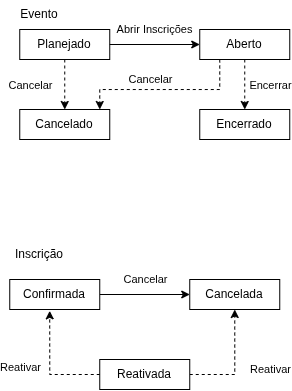

The diagram above was exported from draw.io. Its source (the exported page's mxGraphModel, read from the mxfile embedded in the PNG):
<mxGraphModel dx="762" dy="403" grid="1" gridSize="10" guides="1" tooltips="1" connect="1" arrows="1" fold="1" page="1" pageScale="1" pageWidth="827" pageHeight="1169" math="0" shadow="0">
  <root>
    <mxCell id="0" />
    <mxCell id="1" parent="0" />
    <mxCell id="ZEGn7sBl4HJWbSiUackm-1" parent="1" style="text;html=1;whiteSpace=wrap;strokeColor=none;fillColor=none;align=center;verticalAlign=middle;rounded=0;" value="Evento" vertex="1">
      <mxGeometry height="30" width="60" x="40" y="30" as="geometry" />
    </mxCell>
    <mxCell id="ZEGn7sBl4HJWbSiUackm-2" parent="1" style="text;html=1;whiteSpace=wrap;strokeColor=none;fillColor=none;align=center;verticalAlign=middle;rounded=0;" value="Inscrição" vertex="1">
      <mxGeometry height="30" width="60" x="40" y="270" as="geometry" />
    </mxCell>
    <mxCell id="ZEGn7sBl4HJWbSiUackm-12" edge="1" parent="1" source="ZEGn7sBl4HJWbSiUackm-4" style="edgeStyle=orthogonalEdgeStyle;rounded=0;orthogonalLoop=1;jettySize=auto;html=1;dashed=1;" target="ZEGn7sBl4HJWbSiUackm-11">
      <mxGeometry relative="1" as="geometry" />
    </mxCell>
    <mxCell id="ZEGn7sBl4HJWbSiUackm-13" connectable="0" parent="ZEGn7sBl4HJWbSiUackm-12" style="edgeLabel;html=1;align=center;verticalAlign=middle;resizable=0;points=[];" value="Cancelar" vertex="1">
      <mxGeometry relative="1" x="-0.1391" y="1" as="geometry">
        <mxPoint x="-36" y="4" as="offset" />
      </mxGeometry>
    </mxCell>
    <mxCell id="ZEGn7sBl4HJWbSiUackm-4" parent="1" style="whiteSpace=wrap;html=1;" value="Planejado" vertex="1">
      <mxGeometry height="30" width="90" x="50" y="60" as="geometry" />
    </mxCell>
    <mxCell id="ZEGn7sBl4HJWbSiUackm-9" edge="1" parent="1" source="ZEGn7sBl4HJWbSiUackm-5" style="edgeStyle=orthogonalEdgeStyle;rounded=0;orthogonalLoop=1;jettySize=auto;html=1;entryX=0.5;entryY=0;entryDx=0;entryDy=0;dashed=1;" target="ZEGn7sBl4HJWbSiUackm-8">
      <mxGeometry relative="1" as="geometry" />
    </mxCell>
    <mxCell id="ZEGn7sBl4HJWbSiUackm-10" connectable="0" parent="ZEGn7sBl4HJWbSiUackm-9" style="edgeLabel;html=1;align=center;verticalAlign=middle;resizable=0;points=[];" value="Encerrar" vertex="1">
      <mxGeometry relative="1" x="-0.1772" as="geometry">
        <mxPoint x="25" y="5" as="offset" />
      </mxGeometry>
    </mxCell>
    <mxCell id="ZEGn7sBl4HJWbSiUackm-5" parent="1" style="whiteSpace=wrap;html=1;" value="Aberto" vertex="1">
      <mxGeometry height="30" width="90" x="230" y="60" as="geometry" />
    </mxCell>
    <mxCell id="ZEGn7sBl4HJWbSiUackm-6" edge="1" parent="1" source="ZEGn7sBl4HJWbSiUackm-4" style="edgeStyle=orthogonalEdgeStyle;rounded=0;orthogonalLoop=1;jettySize=auto;html=1;entryX=0;entryY=0.5;entryDx=0;entryDy=0;" target="ZEGn7sBl4HJWbSiUackm-5">
      <mxGeometry relative="1" as="geometry" />
    </mxCell>
    <mxCell id="ZEGn7sBl4HJWbSiUackm-7" connectable="0" parent="ZEGn7sBl4HJWbSiUackm-6" style="edgeLabel;html=1;align=center;verticalAlign=middle;resizable=0;points=[];" value="Abrir Inscrições" vertex="1">
      <mxGeometry relative="1" x="0.1203" y="1" as="geometry">
        <mxPoint x="-6" y="-14" as="offset" />
      </mxGeometry>
    </mxCell>
    <mxCell id="ZEGn7sBl4HJWbSiUackm-8" parent="1" style="whiteSpace=wrap;html=1;" value="Encerrado" vertex="1">
      <mxGeometry height="30" width="90" x="230" y="140" as="geometry" />
    </mxCell>
    <mxCell id="ZEGn7sBl4HJWbSiUackm-11" parent="1" style="whiteSpace=wrap;html=1;" value="Cancelado" vertex="1">
      <mxGeometry height="30" width="90" x="50" y="140" as="geometry" />
    </mxCell>
    <mxCell id="ZEGn7sBl4HJWbSiUackm-19" edge="1" parent="1" source="ZEGn7sBl4HJWbSiUackm-5" style="edgeStyle=orthogonalEdgeStyle;rounded=0;orthogonalLoop=1;jettySize=auto;html=1;entryX=0.889;entryY=0;entryDx=0;entryDy=0;entryPerimeter=0;dashed=1;" target="ZEGn7sBl4HJWbSiUackm-11">
      <mxGeometry relative="1" as="geometry">
        <Array as="points">
          <mxPoint x="250" y="120" />
          <mxPoint x="130" y="120" />
        </Array>
      </mxGeometry>
    </mxCell>
    <mxCell id="ZEGn7sBl4HJWbSiUackm-20" connectable="0" parent="ZEGn7sBl4HJWbSiUackm-19" style="edgeLabel;html=1;align=center;verticalAlign=middle;resizable=0;points=[];" value="Cancelar" vertex="1">
      <mxGeometry relative="1" x="0.3199" as="geometry">
        <mxPoint x="12" y="-10" as="offset" />
      </mxGeometry>
    </mxCell>
    <mxCell id="ZEGn7sBl4HJWbSiUackm-28" edge="1" parent="1" source="ZEGn7sBl4HJWbSiUackm-21" style="edgeStyle=orthogonalEdgeStyle;rounded=0;orthogonalLoop=1;jettySize=auto;html=1;" target="ZEGn7sBl4HJWbSiUackm-22">
      <mxGeometry relative="1" as="geometry" />
    </mxCell>
    <mxCell id="ZEGn7sBl4HJWbSiUackm-29" connectable="0" parent="ZEGn7sBl4HJWbSiUackm-28" style="edgeLabel;html=1;align=center;verticalAlign=middle;resizable=0;points=[];" value="Cancelar" vertex="1">
      <mxGeometry relative="1" x="-0.0281" y="1" as="geometry">
        <mxPoint x="1" y="-14" as="offset" />
      </mxGeometry>
    </mxCell>
    <mxCell id="ZEGn7sBl4HJWbSiUackm-21" parent="1" style="whiteSpace=wrap;html=1;" value="Confirmada" vertex="1">
      <mxGeometry height="30" width="90" x="40" y="310" as="geometry" />
    </mxCell>
    <mxCell id="ZEGn7sBl4HJWbSiUackm-22" parent="1" style="whiteSpace=wrap;html=1;" value="Cancelada" vertex="1">
      <mxGeometry height="30" width="90" x="220" y="310" as="geometry" />
    </mxCell>
    <mxCell id="ZEGn7sBl4HJWbSiUackm-27" edge="1" parent="1" source="ZEGn7sBl4HJWbSiUackm-23" style="edgeStyle=orthogonalEdgeStyle;rounded=0;orthogonalLoop=1;jettySize=auto;html=1;exitX=1;exitY=0.5;exitDx=0;exitDy=0;entryX=0.5;entryY=1;entryDx=0;entryDy=0;dashed=1;" target="ZEGn7sBl4HJWbSiUackm-22">
      <mxGeometry relative="1" as="geometry" />
    </mxCell>
    <mxCell id="ZEGn7sBl4HJWbSiUackm-30" connectable="0" parent="ZEGn7sBl4HJWbSiUackm-27" style="edgeLabel;html=1;align=center;verticalAlign=middle;resizable=0;points=[];" value="Reativar" vertex="1">
      <mxGeometry relative="1" x="-0.3412" y="-1" as="geometry">
        <mxPoint x="44" y="-6" as="offset" />
      </mxGeometry>
    </mxCell>
    <mxCell id="ZEGn7sBl4HJWbSiUackm-23" parent="1" style="whiteSpace=wrap;html=1;" value="Reativada" vertex="1">
      <mxGeometry height="30" width="90" x="130" y="390" as="geometry" />
    </mxCell>
    <mxCell id="ZEGn7sBl4HJWbSiUackm-24" edge="1" parent="1" source="ZEGn7sBl4HJWbSiUackm-23" style="edgeStyle=orthogonalEdgeStyle;rounded=0;orthogonalLoop=1;jettySize=auto;html=1;entryX=0.444;entryY=1.045;entryDx=0;entryDy=0;entryPerimeter=0;dashed=1;" target="ZEGn7sBl4HJWbSiUackm-21">
      <mxGeometry relative="1" as="geometry">
        <Array as="points">
          <mxPoint x="80" y="405" />
        </Array>
      </mxGeometry>
    </mxCell>
    <mxCell id="ZEGn7sBl4HJWbSiUackm-31" connectable="0" parent="ZEGn7sBl4HJWbSiUackm-24" style="edgeLabel;html=1;align=center;verticalAlign=middle;resizable=0;points=[];" value="Reativar" vertex="1">
      <mxGeometry relative="1" x="0.0125" as="geometry">
        <mxPoint x="-30" as="offset" />
      </mxGeometry>
    </mxCell>
  </root>
</mxGraphModel>